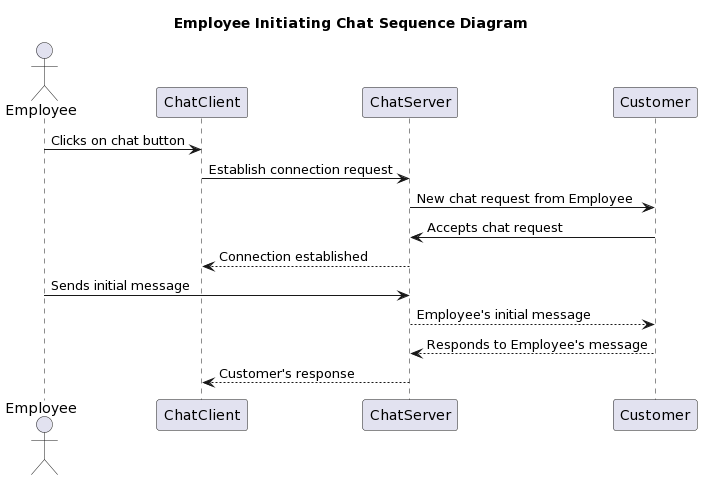

The diagram above was rendered by PlantUML. Its source (embedded in the PNG):
@startuml
title Employee Initiating Chat Sequence Diagram

actor Employee
participant ChatClient
participant ChatServer
participant Customer

Employee -> ChatClient: Clicks on chat button
ChatClient -> ChatServer: Establish connection request
ChatServer -> Customer: New chat request from Employee
Customer -> ChatServer: Accepts chat request
ChatServer --> ChatClient: Connection established
Employee -> ChatServer: Sends initial message
ChatServer --> Customer: Employee's initial message
Customer --> ChatServer: Responds to Employee's message
ChatServer --> ChatClient: Customer's response
@enduml